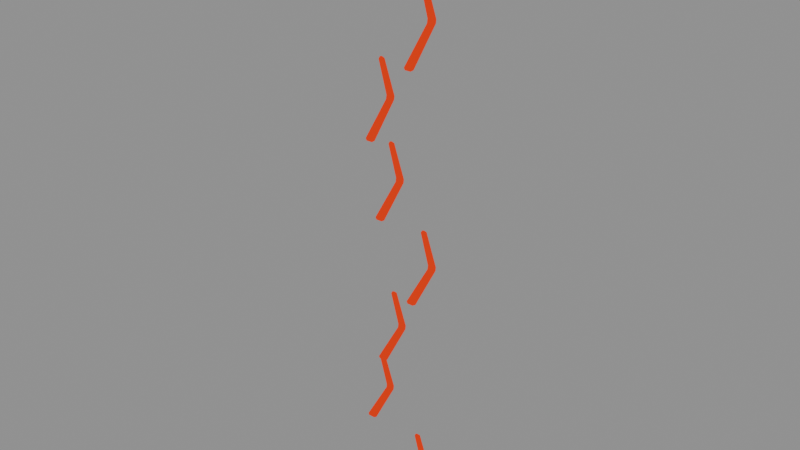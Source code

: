 # Source: MenuLavaWallRight.blend  (saved by Blender 5.2.45; exported with 4.5.12 LTS)
import bpy
from mathutils import Matrix  # noqa: F401  (used for matrix-valued properties, if any)

bpy.ops.wm.read_factory_settings(use_empty=True)
scene = bpy.context.scene
scene.name = 'Scene'

# ---- materials (node trees are filled in below, after node groups)
mat_menulavacrack = bpy.data.materials.new('MenuLavaCrack')
mat_menulavacrack.diffuse_color = (0.65, 0.03, 0.001, 1.0)

# ---- material node trees
mat_menulavacrack.use_nodes = True; mat_menulavacrack.node_tree.nodes.clear()
_N = mat_menulavacrack.node_tree.nodes; _L = mat_menulavacrack.node_tree.links
n0 = _N.new('ShaderNodeOutputMaterial'); n0.name = 'Material Output'; n0.location = (0, 0)
n1 = _N.new('ShaderNodeRGB'); n1.name = 'Color'; n1.location = (0, 0)
n1.outputs[0].default_value = (0.65, 0.03, 0.001, 1.0)
n2 = _N.new('ShaderNodeEmission'); n2.name = 'Emission'; n2.location = (0, 0)
n2.inputs[0].default_value = (0.85, 0.035, 0.002, 1.0)
_L.new(n2.outputs[0], n0.inputs[0])
n0.is_active_output = True

# ---- meshes
me_menulavawallright = bpy.data.meshes.new('MenuLavaWallRight')
me_menulavawallright.from_pydata([(0.1101, -0.02, 0.2), (0.1801, -0.02, 0.2), (0.3451, -0.02, 0.52), (0.2651, -0.02, 0.75), (0.2201, -0.02, 0.74), (0.2851, -0.02, 0.51), (0.1101, 0.01, 0.2), (0.1801, 0.01, 0.2), (0.3451, 0.01, 0.52), (0.2651, 0.01, 0.75), (0.2201, 0.01, 0.74), (0.2851, 0.01, 0.51), (-0.1827, -0.02, 0.7), (-0.1127, -0.02, 0.7), (0.05231, -0.02, 1.02), (-0.02769, -0.02, 1.25), (-0.07269, -0.02, 1.24), (-0.007688, -0.02, 1.01), (-0.1827, 0.01, 0.7), (-0.1127, 0.01, 0.7), (0.05231, 0.01, 1.02), (-0.02769, 0.01, 1.25), (-0.07269, 0.01, 1.24), (-0.007688, 0.01, 1.01), (-0.08463, -0.02, 1.2), (-0.01463, -0.02, 1.2), (0.1504, -0.02, 1.52), (0.07037, -0.02, 1.75), (0.02537, -0.02, 1.74), (0.09037, -0.02, 1.51), (-0.08463, 0.01, 1.2), (-0.01463, 0.01, 1.2), (0.1504, 0.01, 1.52), (0.07037, 0.01, 1.75), (0.02537, 0.01, 1.74), (0.09037, 0.01, 1.51), (0.1448, -0.02, 1.7), (0.2148, -0.02, 1.7), (0.3798, -0.02, 2.02), (0.2998, -0.02, 2.25), (0.2548, -0.02, 2.24), (0.3198, -0.02, 2.01), (0.1448, 0.01, 1.7), (0.2148, 0.01, 1.7), (0.3798, 0.01, 2.02), (0.2998, 0.01, 2.25), (0.2548, 0.01, 2.24), (0.3198, 0.01, 2.01), (-0.1016, -0.02, 2.2), (-0.03161, -0.02, 2.2), (0.1334, -0.02, 2.52), (0.05339, -0.02, 2.75), (0.008389, -0.02, 2.74), (0.07339, -0.02, 2.51), (-0.1016, 0.01, 2.2), (-0.03161, 0.01, 2.2), (0.1334, 0.01, 2.52), (0.05339, 0.01, 2.75), (0.008389, 0.01, 2.74), (0.07339, 0.01, 2.51), (-0.1717, -0.02, 2.7), (-0.1017, -0.02, 2.7), (0.06329, -0.02, 3.02), (-0.01671, -0.02, 3.25), (-0.06171, -0.02, 3.24), (0.003293, -0.02, 3.01), (-0.1717, 0.01, 2.7), (-0.1017, 0.01, 2.7), (0.06329, 0.01, 3.02), (-0.01671, 0.01, 3.25), (-0.06171, 0.01, 3.24), (0.003293, 0.01, 3.01), (0.12, -0.02, 3.2), (0.19, -0.02, 3.2), (0.355, -0.02, 3.52), (0.275, -0.02, 3.75), (0.23, -0.02, 3.74), (0.295, -0.02, 3.51), (0.12, 0.01, 3.2), (0.19, 0.01, 3.2), (0.355, 0.01, 3.52), (0.275, 0.01, 3.75), (0.23, 0.01, 3.74), (0.295, 0.01, 3.51), (0.001485, -0.02, 3.7), (0.07149, -0.02, 3.7), (0.2365, -0.02, 4.02), (0.1565, -0.02, 4.25), (0.1115, -0.02, 4.24), (0.1765, -0.02, 4.01), (0.001485, 0.01, 3.7), (0.07149, 0.01, 3.7), (0.2365, 0.01, 4.02), (0.1565, 0.01, 4.25), (0.1115, 0.01, 4.24), (0.1765, 0.01, 4.01)], [], [(0, 1, 2, 3, 4, 5), (11, 10, 9, 8, 7, 6), (0, 6, 7, 1), (1, 7, 8, 2), (2, 8, 9, 3), (3, 9, 10, 4), (4, 10, 11, 5), (5, 11, 6, 0), (12, 13, 14, 15, 16, 17), (23, 22, 21, 20, 19, 18), (12, 18, 19, 13), (13, 19, 20, 14), (14, 20, 21, 15), (15, 21, 22, 16), (16, 22, 23, 17), (17, 23, 18, 12), (24, 25, 26, 27, 28, 29), (35, 34, 33, 32, 31, 30), (24, 30, 31, 25), (25, 31, 32, 26), (26, 32, 33, 27), (27, 33, 34, 28), (28, 34, 35, 29), (29, 35, 30, 24), (36, 37, 38, 39, 40, 41), (47, 46, 45, 44, 43, 42), (36, 42, 43, 37), (37, 43, 44, 38), (38, 44, 45, 39), (39, 45, 46, 40), (40, 46, 47, 41), (41, 47, 42, 36), (48, 49, 50, 51, 52, 53), (59, 58, 57, 56, 55, 54), (48, 54, 55, 49), (49, 55, 56, 50), (50, 56, 57, 51), (51, 57, 58, 52), (52, 58, 59, 53), (53, 59, 54, 48), (60, 61, 62, 63, 64, 65), (71, 70, 69, 68, 67, 66), (60, 66, 67, 61), (61, 67, 68, 62), (62, 68, 69, 63), (63, 69, 70, 64), (64, 70, 71, 65), (65, 71, 66, 60), (72, 73, 74, 75, 76, 77), (83, 82, 81, 80, 79, 78), (72, 78, 79, 73), (73, 79, 80, 74), (74, 80, 81, 75), (75, 81, 82, 76), (76, 82, 83, 77), (77, 83, 78, 72), (84, 85, 86, 87, 88, 89), (95, 94, 93, 92, 91, 90), (84, 90, 91, 85), (85, 91, 92, 86), (86, 92, 93, 87), (87, 93, 94, 88), (88, 94, 95, 89), (89, 95, 90, 84)])
_uv = me_menulavawallright.uv_layers.new(name='UVMap')
_uv.uv.foreach_set('vector', [640.7, 811.0, 640.8, 810.9, 640.9, 811.0, 641.0, 811.1, 641.0, 811.1, 640.9, 811.0, 640.9, 811.0, 641.0, 811.1, 641.0, 811.1, 640.9, 811.0, 640.8, 810.9, 640.7, 811.0, 640.6, 810.9, 640.7, 810.9, 640.7, 810.9, 640.7, 810.9, 640.7, 811.0, 640.7, 811.0, 640.8, 811.1, 640.8, 811.1, 640.8, 811.1, 640.8, 811.1, 640.9, 811.2, 640.9, 811.2, 640.7, 810.8, 640.7, 810.9, 640.7, 810.9, 640.7, 810.9, 640.9, 811.2, 640.9, 811.2, 640.8, 811.1, 640.8, 811.1, 640.8, 811.1, 640.8, 811.1, 640.7, 811.0, 640.7, 811.0, 640.8, 811.2, 640.9, 811.2, 641.0, 811.3, 641.1, 811.4, 641.1, 811.4, 641.0, 811.3, 641.0, 811.3, 641.1, 811.4, 641.1, 811.4, 641.0, 811.3, 640.9, 811.2, 640.8, 811.2, 640.6, 811.0, 640.6, 811.0, 640.6, 811.0, 640.6, 811.0, 640.9, 811.2, 640.9, 811.2, 641.0, 811.3, 641.0, 811.3, 641.0, 811.3, 641.0, 811.3, 641.1, 811.3, 641.1, 811.4, 640.6, 811.0, 640.6, 811.0, 640.6, 811.0, 640.6, 811.0, 641.1, 811.4, 641.1, 811.3, 641.0, 811.3, 641.0, 811.3, 641.0, 811.3, 641.0, 811.3, 640.9, 811.2, 640.9, 811.2, 641.0, 811.4, 641.0, 811.4, 641.2, 811.5, 641.2, 811.6, 641.2, 811.6, 641.1, 811.5, 641.1, 811.5, 641.2, 811.6, 641.2, 811.6, 641.2, 811.5, 641.0, 811.4, 641.0, 811.4, 640.6, 811.0, 640.6, 811.0, 640.6, 811.0, 640.6, 811.0, 641.0, 811.4, 641.0, 811.4, 641.1, 811.5, 641.1, 811.5, 641.1, 811.5, 641.1, 811.5, 641.2, 811.6, 641.2, 811.6, 640.6, 810.9, 640.6, 810.9, 640.6, 811.0, 640.6, 810.9, 641.2, 811.6, 641.2, 811.6, 641.1, 811.5, 641.1, 811.5, 641.2, 811.4, 641.2, 811.4, 641.1, 811.3, 641.1, 811.3, 641.2, 811.6, 641.3, 811.5, 641.4, 811.6, 641.5, 811.7, 641.4, 811.7, 641.4, 811.6, 641.4, 811.6, 641.4, 811.7, 641.5, 811.7, 641.4, 811.6, 641.3, 811.5, 641.2, 811.6, 640.7, 810.9, 640.7, 810.9, 640.7, 810.9, 640.7, 810.9, 641.2, 811.6, 641.2, 811.6, 641.3, 811.7, 641.3, 811.7, 641.1, 811.8, 641.1, 811.8, 641.2, 811.9, 641.2, 811.9, 640.7, 810.9, 640.8, 810.9, 640.7, 810.9, 640.7, 810.9, 641.2, 811.9, 641.2, 811.9, 641.1, 811.8, 641.1, 811.8, 641.3, 811.7, 641.3, 811.7, 641.2, 811.6, 641.2, 811.6, 641.3, 811.8, 641.3, 811.8, 641.5, 811.9, 641.5, 812.0, 641.5, 812.0, 641.5, 811.9, 641.5, 811.9, 641.5, 812.0, 641.5, 812.0, 641.5, 811.9, 641.3, 811.8, 641.3, 811.8, 640.6, 811.0, 640.6, 811.0, 640.6, 811.0, 640.6, 811.0, 641.3, 811.8, 641.3, 811.8, 641.4, 811.9, 641.4, 811.9, 641.2, 812.1, 641.2, 812.1, 641.3, 812.2, 641.3, 812.2, 640.6, 810.9, 640.6, 810.9, 640.6, 811.0, 640.6, 810.9, 641.5, 812.0, 641.5, 812.0, 641.4, 811.9, 641.4, 811.9, 641.4, 811.9, 641.4, 811.9, 641.3, 811.8, 641.3, 811.8, 641.2, 812.2, 641.2, 812.2, 641.4, 812.3, 641.4, 812.4, 641.4, 812.4, 641.4, 812.3, 641.4, 812.3, 641.4, 812.4, 641.4, 812.4, 641.4, 812.3, 641.2, 812.2, 641.2, 812.2, 640.5, 811.0, 640.6, 811.0, 640.6, 811.0, 640.6, 811.0, 641.5, 812.0, 641.5, 812.0, 641.6, 812.1, 641.6, 812.1, 641.4, 812.3, 641.4, 812.3, 641.4, 812.4, 641.4, 812.4, 640.6, 811.0, 640.6, 811.0, 640.6, 811.0, 640.6, 811.0, 641.4, 812.4, 641.4, 812.4, 641.4, 812.3, 641.4, 812.3, 641.6, 812.1, 641.6, 812.1, 641.5, 812.0, 641.5, 812.0, 641.5, 812.3, 641.5, 812.3, 641.6, 812.4, 641.7, 812.5, 641.6, 812.5, 641.6, 812.4, 641.6, 812.4, 641.6, 812.5, 641.7, 812.5, 641.6, 812.4, 641.5, 812.3, 641.5, 812.3, 640.7, 810.9, 640.7, 810.9, 640.7, 810.9, 640.7, 810.9, 641.4, 812.4, 641.4, 812.3, 641.5, 812.5, 641.5, 812.5, 641.2, 812.6, 641.2, 812.6, 641.2, 812.7, 641.2, 812.7, 640.7, 810.9, 640.8, 810.9, 640.7, 810.9, 640.7, 810.9, 641.2, 812.7, 641.2, 812.7, 641.2, 812.6, 641.2, 812.6, 641.5, 812.5, 641.5, 812.5, 641.4, 812.3, 641.4, 812.4, 641.2, 812.7, 641.2, 812.7, 641.4, 812.8, 641.4, 812.9, 641.3, 812.9, 641.3, 812.8, 641.3, 812.8, 641.3, 812.9, 641.4, 812.9, 641.4, 812.8, 641.2, 812.7, 641.2, 812.7, 640.6, 810.9, 640.6, 811.0, 640.7, 810.9, 640.6, 810.9, 641.5, 812.6, 641.5, 812.6, 641.6, 812.7, 641.6, 812.7, 641.2, 812.9, 641.3, 812.9, 641.3, 813.0, 641.3, 813.0, 640.7, 810.9, 640.7, 810.9, 640.7, 810.9, 640.7, 810.9, 641.3, 813.0, 641.3, 813.0, 641.3, 812.9, 641.2, 812.9, 641.6, 812.7, 641.6, 812.7, 641.5, 812.6, 641.5, 812.6])
me_menulavawallright.materials.append(mat_menulavacrack)
me_menulavawallright.update()

# ---- objects
ob_menulavawallright = bpy.data.objects.new('MenuLavaWallRight', me_menulavawallright)

# ---- transforms, parenting, visibility, modifiers, constraints
ob_menulavawallright.location = (0.0, 0.0, 0.0)
_vg = ob_menulavawallright.vertex_groups.new(name='Weathered surface')
_m = ob_menulavawallright.modifiers.new('Stone edge wear', 'BEVEL')
_m.width = 0.025
_m.width_pct = 0.025

# ---- collection membership
scene.collection.objects.link(ob_menulavawallright)

# ---- scene / render settings (as saved in the file)
scene.frame_start = 0; scene.frame_end = 96; scene.frame_set(1)
scene.render.engine = 'BLENDER_EEVEE_NEXT'
scene.render.bake_bias = 0.0
scene.render.bake_samples = 0
scene.render.compositor_device = 'GPU'
scene.eevee.use_volume_custom_range = False
scene.eevee.fast_gi_thickness_near = 0.1
scene.eevee.fast_gi_thickness_far = 0.0
scene.eevee.ray_tracing_options.screen_trace_thickness = 0.1
bpy.context.view_layer.update()

# ---- added for rendering (the .blend has no active camera and no usable light): camera, sun + grey world if the file has none
cam_auto = bpy.data.cameras.new('AutoCamera')
cam_auto.lens = 50.0
cam_auto.sensor_width = 36.0
cam_auto.clip_end = 1000.0
ob_auto_camera = bpy.data.objects.new('AutoCamera', cam_auto)
scene.collection.objects.link(ob_auto_camera)
ob_auto_camera.location = (3.87846, -4.53943, 5.24633)
ob_auto_camera.rotation_euler = (1.09748, -7.21219e-08, 0.694738)
scene.camera = ob_auto_camera
light_auto_sun = bpy.data.lights.new('AutoSun', 'SUN')
light_auto_sun.energy = 3.0
light_auto_sun.angle = 0.0523599
ob_auto_sun = bpy.data.objects.new('AutoSun', light_auto_sun)
scene.collection.objects.link(ob_auto_sun)
ob_auto_sun.rotation_euler = (0.872665, 0.174533, 0.523599)
if scene.world is None:
    world_auto = bpy.data.worlds.new('AutoWorld')
    world_auto.color = (0.3, 0.3, 0.3)
    scene.world = world_auto
bpy.context.view_layer.update()

